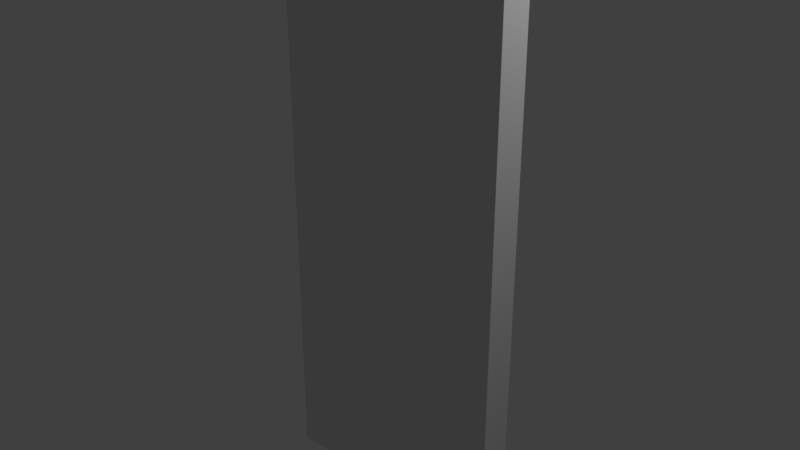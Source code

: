 # Source: Wall1.blend  (saved by Blender 2.79.0; exported with 4.5.12 LTS)
import bpy
from mathutils import Matrix  # noqa: F401  (used for matrix-valued properties, if any)

bpy.ops.wm.read_factory_settings(use_empty=True)
scene = bpy.context.scene
scene.name = 'Scene'

# ---- collections
col_collection_1 = bpy.data.collections.new('Collection 1'); scene.collection.children.link(col_collection_1)

# ---- materials (node trees are filled in below, after node groups)
mat_material = bpy.data.materials.new('Material')
mat_material.alpha_threshold = 0.0
mat_material.use_transparent_shadow = False
mat_material.roughness = 0.5
mat_material.line_color = (0.0, 0.0, 0.0, 1.0)

# ---- material node trees

# ---- world
world_world = bpy.data.worlds.new('World'); scene.world = world_world
world_world.color = (0.05088, 0.05088, 0.05088)
world_world.use_sun_shadow = False
world_world.sun_shadow_jitter_overblur = 0.0
world_world.cycles.sampling_method = 'MANUAL'

# ---- lights
light_lamp = bpy.data.lights.new('Lamp', 'POINT')
light_lamp.transmission_factor = 0.0
light_lamp.cutoff_distance = 30.0
light_lamp.energy = 100.0
light_lamp.shadow_buffer_clip_start = 1.001
light_lamp.shadow_soft_size = 0.1
light_lamp.shadow_maximum_resolution = 0.006
light_lamp.use_absolute_resolution = True

# ---- meshes
me_cube = bpy.data.meshes.new('Cube')
me_cube.from_pydata([(1.0, 1.0, -1.0), (1.0, -1.0, -1.0), (-1.0, -1.0, -1.0), (-1.0, 1.0, -1.0), (1.0, 1.0, 1.0), (1.0, -1.0, 1.0), (-1.0, -1.0, 1.0), (-1.0, 1.0, 1.0)], [], [(0, 1, 2, 3), (4, 7, 6, 5), (0, 4, 5, 1), (1, 5, 6, 2), (2, 6, 7, 3), (4, 0, 3, 7)])
me_cube.materials.append(mat_material)
me_cube.use_remesh_preserve_volume = False
me_cube.use_remesh_preserve_attributes = False
me_cube.use_mirror_vertex_groups = False
me_cube.update()

# ---- objects
ob_cube = bpy.data.objects.new('Cube', me_cube)
ob_lamp = bpy.data.objects.new('Lamp', light_lamp)

# ---- transforms, parenting, visibility, modifiers, constraints
ob_cube.location = (1.0, 0.15, 2.5)
ob_cube.scale = (1.0, 0.15, 2.5)
ob_cube.lock_rotations_4d = False
ob_cube.empty_display_type = 'ARROWS'
ob_cube.lineart.crease_threshold = 0.0
ob_lamp.location = (4.076, 1.005, 5.904)
ob_lamp.rotation_euler = (0.6503, 0.05522, 1.866)
ob_lamp.lock_rotations_4d = False
ob_lamp.empty_display_type = 'ARROWS'
ob_lamp.color = (0.0, 0.0, 0.0, 0.0)
ob_lamp.lineart.crease_threshold = 0.0

# ---- collection membership
col_collection_1.objects.link(ob_cube)
col_collection_1.objects.link(ob_lamp)

# ---- scene / render settings (as saved in the file)
scene.frame_start = 1; scene.frame_end = 250; scene.frame_set(1)
scene.render.engine = 'BLENDER_EEVEE_NEXT'
scene.render.resolution_percentage = 50
scene.render.dither_intensity = 0.0
scene.cycles.use_denoising = False
scene.cycles.samples = 128
scene.cycles.sampling_pattern = 'TABULATED_SOBOL'
scene.cycles.use_adaptive_sampling = False
scene.cycles.use_light_tree = False
scene.cycles.blur_glossy = 0.0
scene.cycles.sample_clamp_indirect = 0.0
scene.view_settings.view_transform = 'Standard'
bpy.context.view_layer.update()

# ---- added for rendering (the .blend has no active camera): camera
cam_auto = bpy.data.cameras.new('AutoCamera')
cam_auto.lens = 50.0
cam_auto.sensor_width = 36.0
cam_auto.clip_end = 1000.0
ob_auto_camera = bpy.data.objects.new('AutoCamera', cam_auto)
scene.collection.objects.link(ob_auto_camera)
ob_auto_camera.location = (5.99021, -5.83826, 6.49217)
ob_auto_camera.rotation_euler = (1.09748, -7.21219e-08, 0.694738)
scene.camera = ob_auto_camera
bpy.context.view_layer.update()
